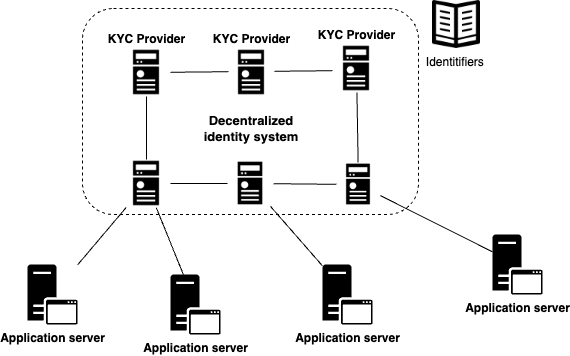

The diagram above was exported from draw.io. Its source (the exported page's mxGraphModel, read from the mxfile embedded in the PNG):
<mxGraphModel dx="483" dy="754" grid="1" gridSize="10" guides="1" tooltips="1" connect="1" arrows="1" fold="1" page="1" pageScale="1" pageWidth="850" pageHeight="1100" math="0" shadow="0">
  <root>
    <mxCell id="0" />
    <mxCell id="1" parent="0" />
    <mxCell id="6V4H-MHqsMbaI_r_79eo-7" value="&lt;b&gt;KYC Provider&lt;/b&gt;" style="shape=image;html=1;verticalAlign=bottom;verticalLabelPosition=top;labelBackgroundColor=#ffffff;imageAspect=0;aspect=fixed;image=https://cdn1.iconfinder.com/data/icons/computer-hardware-glyphs-vol-1/52/cpu__processor__computer__desktoppc__pc__computing__multimedia-128.png;dashed=1;fillColor=none;labelPosition=center;align=center;" parent="1" vertex="1">
      <mxGeometry x="300" y="64" width="48" height="48" as="geometry" />
    </mxCell>
    <mxCell id="6V4H-MHqsMbaI_r_79eo-12" value="" style="endArrow=none;html=1;" parent="1" edge="1">
      <mxGeometry width="50" height="50" relative="1" as="geometry">
        <mxPoint x="452" y="86.77669902912612" as="sourcePoint" />
        <mxPoint x="510" y="86.21359223300965" as="targetPoint" />
      </mxGeometry>
    </mxCell>
    <mxCell id="6V4H-MHqsMbaI_r_79eo-13" value="" style="endArrow=none;html=1;" parent="1" source="6V4H-MHqsMbaI_r_79eo-7" edge="1">
      <mxGeometry width="50" height="50" relative="1" as="geometry">
        <mxPoint x="318" y="144" as="sourcePoint" />
        <mxPoint x="406" y="87.21904761904761" as="targetPoint" />
      </mxGeometry>
    </mxCell>
    <mxCell id="6V4H-MHqsMbaI_r_79eo-71" value="" style="shape=image;html=1;verticalAlign=top;verticalLabelPosition=bottom;labelBackgroundColor=#ffffff;imageAspect=0;aspect=fixed;image=https://cdn1.iconfinder.com/data/icons/computer-hardware-glyphs-vol-1/52/cpu__processor__computer__desktoppc__pc__computing__multimedia-128.png;dashed=1;fillColor=none;" parent="1" vertex="1">
      <mxGeometry x="514" y="178" width="44" height="44" as="geometry" />
    </mxCell>
    <mxCell id="6V4H-MHqsMbaI_r_79eo-72" value="" style="shape=image;html=1;verticalAlign=top;verticalLabelPosition=bottom;labelBackgroundColor=#ffffff;imageAspect=0;aspect=fixed;image=https://cdn1.iconfinder.com/data/icons/computer-hardware-glyphs-vol-1/52/cpu__processor__computer__desktoppc__pc__computing__multimedia-128.png;dashed=1;fillColor=none;" parent="1" vertex="1">
      <mxGeometry x="405" y="176" width="46" height="46" as="geometry" />
    </mxCell>
    <mxCell id="6V4H-MHqsMbaI_r_79eo-73" value="" style="shape=image;html=1;verticalAlign=top;verticalLabelPosition=bottom;labelBackgroundColor=#ffffff;imageAspect=0;aspect=fixed;image=https://cdn1.iconfinder.com/data/icons/computer-hardware-glyphs-vol-1/52/cpu__processor__computer__desktoppc__pc__computing__multimedia-128.png;dashed=1;fillColor=none;" parent="1" vertex="1">
      <mxGeometry x="300" y="175" width="48" height="48" as="geometry" />
    </mxCell>
    <mxCell id="6V4H-MHqsMbaI_r_79eo-74" value="" style="endArrow=none;html=1;" parent="1" source="6V4H-MHqsMbaI_r_79eo-72" target="6V4H-MHqsMbaI_r_79eo-71" edge="1">
      <mxGeometry width="50" height="50" relative="1" as="geometry">
        <mxPoint x="318" y="214" as="sourcePoint" />
        <mxPoint x="368" y="164" as="targetPoint" />
      </mxGeometry>
    </mxCell>
    <mxCell id="6V4H-MHqsMbaI_r_79eo-75" value="" style="endArrow=none;html=1;" parent="1" source="6V4H-MHqsMbaI_r_79eo-73" target="6V4H-MHqsMbaI_r_79eo-72" edge="1">
      <mxGeometry width="50" height="50" relative="1" as="geometry">
        <mxPoint x="328" y="234" as="sourcePoint" />
        <mxPoint x="378" y="184" as="targetPoint" />
      </mxGeometry>
    </mxCell>
    <mxCell id="6V4H-MHqsMbaI_r_79eo-76" value="" style="endArrow=none;html=1;" parent="1" source="6V4H-MHqsMbaI_r_79eo-73" target="6V4H-MHqsMbaI_r_79eo-7" edge="1">
      <mxGeometry width="50" height="50" relative="1" as="geometry">
        <mxPoint x="120" y="184" as="sourcePoint" />
        <mxPoint x="170" y="134" as="targetPoint" />
      </mxGeometry>
    </mxCell>
    <mxCell id="6V4H-MHqsMbaI_r_79eo-78" value="" style="endArrow=none;html=1;" parent="1" source="6V4H-MHqsMbaI_r_79eo-71" edge="1">
      <mxGeometry width="50" height="50" relative="1" as="geometry">
        <mxPoint x="80" y="274" as="sourcePoint" />
        <mxPoint x="534.4444444444443" y="108" as="targetPoint" />
      </mxGeometry>
    </mxCell>
    <mxCell id="6V4H-MHqsMbaI_r_79eo-80" value="KYC Provider" style="shape=image;html=1;verticalAlign=bottom;verticalLabelPosition=top;labelBackgroundColor=#ffffff;imageAspect=0;aspect=fixed;image=https://cdn1.iconfinder.com/data/icons/computer-hardware-glyphs-vol-1/52/cpu__processor__computer__desktoppc__pc__computing__multimedia-128.png;dashed=1;fillColor=none;labelPosition=center;align=center;fontStyle=1" parent="1" vertex="1">
      <mxGeometry x="405" y="64" width="48" height="48" as="geometry" />
    </mxCell>
    <mxCell id="6V4H-MHqsMbaI_r_79eo-81" value="KYC Provider" style="shape=image;html=1;verticalAlign=bottom;verticalLabelPosition=top;labelBackgroundColor=#ffffff;imageAspect=0;aspect=fixed;image=https://cdn1.iconfinder.com/data/icons/computer-hardware-glyphs-vol-1/52/cpu__processor__computer__desktoppc__pc__computing__multimedia-128.png;dashed=1;fillColor=none;labelPosition=center;align=center;fontStyle=1" parent="1" vertex="1">
      <mxGeometry x="510" y="60" width="48" height="48" as="geometry" />
    </mxCell>
    <mxCell id="6V4H-MHqsMbaI_r_79eo-82" value="Application server" style="pointerEvents=1;shadow=0;dashed=0;html=1;strokeColor=none;fillColor=#000000;labelPosition=center;verticalLabelPosition=bottom;verticalAlign=top;outlineConnect=0;align=center;shape=mxgraph.office.servers.application_server;fontStyle=1" parent="1" vertex="1">
      <mxGeometry x="205" y="280" width="50" height="60" as="geometry" />
    </mxCell>
    <mxCell id="6V4H-MHqsMbaI_r_79eo-83" value="" style="endArrow=none;html=1;" parent="1" source="6V4H-MHqsMbaI_r_79eo-82" target="6V4H-MHqsMbaI_r_79eo-73" edge="1">
      <mxGeometry width="50" height="50" relative="1" as="geometry">
        <mxPoint x="60" y="210" as="sourcePoint" />
        <mxPoint x="110" y="160" as="targetPoint" />
      </mxGeometry>
    </mxCell>
    <mxCell id="6V4H-MHqsMbaI_r_79eo-84" value="" style="endArrow=none;html=1;" parent="1" source="6V4H-MHqsMbaI_r_79eo-85" target="6V4H-MHqsMbaI_r_79eo-71" edge="1">
      <mxGeometry width="50" height="50" relative="1" as="geometry">
        <mxPoint x="485" y="330" as="sourcePoint" />
        <mxPoint x="535" y="280" as="targetPoint" />
      </mxGeometry>
    </mxCell>
    <mxCell id="6V4H-MHqsMbaI_r_79eo-85" value="Application server" style="pointerEvents=1;shadow=0;dashed=0;html=1;strokeColor=none;fillColor=#000000;labelPosition=center;verticalLabelPosition=bottom;verticalAlign=top;outlineConnect=0;align=center;shape=mxgraph.office.servers.application_server;fontStyle=1" parent="1" vertex="1">
      <mxGeometry x="670" y="250" width="50" height="60" as="geometry" />
    </mxCell>
    <mxCell id="6V4H-MHqsMbaI_r_79eo-86" value="Application server" style="pointerEvents=1;shadow=0;dashed=0;html=1;strokeColor=none;fillColor=#000000;labelPosition=center;verticalLabelPosition=bottom;verticalAlign=top;outlineConnect=0;align=center;shape=mxgraph.office.servers.application_server;fontStyle=1" parent="1" vertex="1">
      <mxGeometry x="348" y="290" width="50" height="60" as="geometry" />
    </mxCell>
    <mxCell id="6V4H-MHqsMbaI_r_79eo-87" value="" style="endArrow=none;html=1;" parent="1" source="6V4H-MHqsMbaI_r_79eo-86" target="6V4H-MHqsMbaI_r_79eo-73" edge="1">
      <mxGeometry width="50" height="50" relative="1" as="geometry">
        <mxPoint x="180" y="430" as="sourcePoint" />
        <mxPoint x="230" y="380" as="targetPoint" />
      </mxGeometry>
    </mxCell>
    <mxCell id="6V4H-MHqsMbaI_r_79eo-88" value="Application server" style="pointerEvents=1;shadow=0;dashed=0;html=1;strokeColor=none;fillColor=#000000;labelPosition=center;verticalLabelPosition=bottom;verticalAlign=top;outlineConnect=0;align=center;shape=mxgraph.office.servers.application_server;fontStyle=1" parent="1" vertex="1">
      <mxGeometry x="500" y="280" width="50" height="60" as="geometry" />
    </mxCell>
    <mxCell id="6V4H-MHqsMbaI_r_79eo-89" value="" style="endArrow=none;html=1;" parent="1" source="6V4H-MHqsMbaI_r_79eo-88" target="6V4H-MHqsMbaI_r_79eo-72" edge="1">
      <mxGeometry width="50" height="50" relative="1" as="geometry">
        <mxPoint x="80" y="190" as="sourcePoint" />
        <mxPoint x="130" y="140" as="targetPoint" />
      </mxGeometry>
    </mxCell>
    <mxCell id="6V4H-MHqsMbaI_r_79eo-90" value="&lt;b&gt;&lt;font style=&quot;font-size: 13px&quot;&gt;Decentralized identity system&lt;/font&gt;&lt;/b&gt;" style="text;html=1;strokeColor=none;fillColor=none;align=center;verticalAlign=middle;whiteSpace=wrap;rounded=0;" parent="1" vertex="1">
      <mxGeometry x="374" y="120" width="110" height="48" as="geometry" />
    </mxCell>
    <mxCell id="6V4H-MHqsMbaI_r_79eo-91" value="" style="rounded=1;whiteSpace=wrap;html=1;fillColor=none;dashed=1;" parent="1" vertex="1">
      <mxGeometry x="260" y="24" width="336" height="206" as="geometry" />
    </mxCell>
    <mxCell id="6V4H-MHqsMbaI_r_79eo-92" value="Identitifiers&amp;nbsp;" style="shape=image;html=1;verticalAlign=top;verticalLabelPosition=bottom;labelBackgroundColor=#ffffff;imageAspect=0;aspect=fixed;image=https://cdn2.iconfinder.com/data/icons/office-38/24/office-03-128.png;fillColor=#000000;" parent="1" vertex="1">
      <mxGeometry x="610" y="16" width="48" height="48" as="geometry" />
    </mxCell>
  </root>
</mxGraphModel>